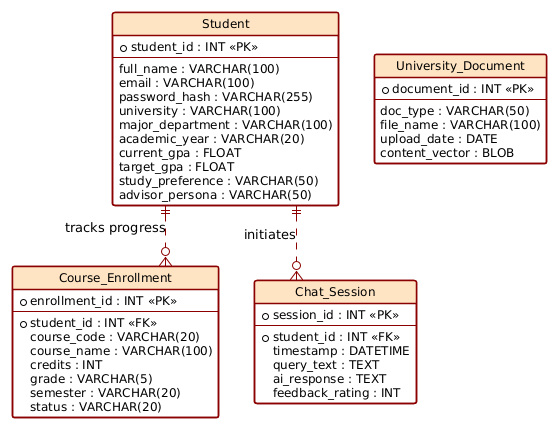

The diagram above was rendered by PlantUML. Its source (embedded in the PNG):
@startuml
!theme plain
hide circle
skinparam linetype ortho

' Styling to match the example image (Peach header, Red borders)
skinparam class {
    BackgroundColor White
    HeaderBackgroundColor #FFE4C4
    BorderColor #8B0000
    ArrowColor #8B0000
    FontName Arial
    AttributeFontSize 12
    HeaderFontSize 13
    BorderThickness 1.5
}

' 1. Student Entity (Based on Profile Setup 2.pdf)
entity "Student" as student {
    *student_id : INT <<PK>>
    --
    full_name : VARCHAR(100)
    email : VARCHAR(100)
    password_hash : VARCHAR(255)
    university : VARCHAR(100)
    major_department : VARCHAR(100)
    academic_year : VARCHAR(20)
    current_gpa : FLOAT
    target_gpa : FLOAT
    study_preference : VARCHAR(50)
    advisor_persona : VARCHAR(50)
}

' 2. Academic Record / Transcript (Based on Profile Setup 2.pdf dashboard)
entity "Course_Enrollment" as enrollment {
    *enrollment_id : INT <<PK>>
    --
    *student_id : INT <<FK>>
    course_code : VARCHAR(20)
    course_name : VARCHAR(100)
    credits : INT
    grade : VARCHAR(5)
    semester : VARCHAR(20)
    status : VARCHAR(20)
}

' 3. Chat Interaction (Based on Ch1,2.pdf & Chapter 3.pdf)
entity "Chat_Session" as chat {
    *session_id : INT <<PK>>
    --
    *student_id : INT <<FK>>
    timestamp : DATETIME
    query_text : TEXT
    ai_response : TEXT
    feedback_rating : INT
}

' 4. Knowledge Base (Based on Chapter 3.pdf - RAG/Documents)
entity "University_Document" as doc {
    *document_id : INT <<PK>>
    --
    doc_type : VARCHAR(50)
    file_name : VARCHAR(100)
    upload_date : DATE
    content_vector : BLOB
}

' Relationships
student ||..o{ enrollment : "tracks progress"
student ||..o{ chat : "initiates"
@enduml